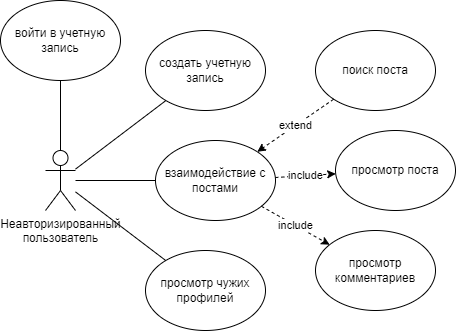

The diagram above was exported from draw.io. Its source (the exported page's mxGraphModel, read from the mxfile embedded in the PNG):
<mxGraphModel dx="1009" dy="581" grid="1" gridSize="10" guides="1" tooltips="1" connect="1" arrows="1" fold="1" page="1" pageScale="1" pageWidth="827" pageHeight="1169" math="0" shadow="0">
  <root>
    <mxCell id="0" />
    <mxCell id="1" parent="0" />
    <mxCell id="oihgiXCyR2pRYofo8ZFS-1" value="Неавторизированный&lt;br&gt;пользователь" style="shape=umlActor;verticalLabelPosition=bottom;verticalAlign=top;html=1;outlineConnect=0;" parent="1" vertex="1">
      <mxGeometry x="150" y="190" width="30" height="60" as="geometry" />
    </mxCell>
    <mxCell id="oihgiXCyR2pRYofo8ZFS-2" value="войти в учетную запись" style="ellipse;whiteSpace=wrap;html=1;" parent="1" vertex="1">
      <mxGeometry x="105" y="40" width="120" height="80" as="geometry" />
    </mxCell>
    <mxCell id="oihgiXCyR2pRYofo8ZFS-3" value="создать учетную запись" style="ellipse;whiteSpace=wrap;html=1;" parent="1" vertex="1">
      <mxGeometry x="250" y="70" width="120" height="80" as="geometry" />
    </mxCell>
    <mxCell id="oihgiXCyR2pRYofo8ZFS-4" value="" style="endArrow=none;html=1;rounded=0;" parent="1" source="oihgiXCyR2pRYofo8ZFS-1" target="oihgiXCyR2pRYofo8ZFS-2" edge="1">
      <mxGeometry width="50" height="50" relative="1" as="geometry">
        <mxPoint x="390" y="210" as="sourcePoint" />
        <mxPoint x="440" y="160" as="targetPoint" />
      </mxGeometry>
    </mxCell>
    <mxCell id="oihgiXCyR2pRYofo8ZFS-5" value="" style="endArrow=none;html=1;rounded=0;" parent="1" source="oihgiXCyR2pRYofo8ZFS-1" target="oihgiXCyR2pRYofo8ZFS-3" edge="1">
      <mxGeometry width="50" height="50" relative="1" as="geometry">
        <mxPoint x="390" y="210" as="sourcePoint" />
        <mxPoint x="440" y="160" as="targetPoint" />
      </mxGeometry>
    </mxCell>
    <mxCell id="oihgiXCyR2pRYofo8ZFS-6" value="взаимодействие с&lt;br&gt;постами" style="ellipse;whiteSpace=wrap;html=1;" parent="1" vertex="1">
      <mxGeometry x="260" y="180" width="120" height="80" as="geometry" />
    </mxCell>
    <mxCell id="oihgiXCyR2pRYofo8ZFS-7" value="" style="endArrow=none;html=1;rounded=0;" parent="1" source="oihgiXCyR2pRYofo8ZFS-6" target="oihgiXCyR2pRYofo8ZFS-1" edge="1">
      <mxGeometry width="50" height="50" relative="1" as="geometry">
        <mxPoint x="390" y="290" as="sourcePoint" />
        <mxPoint x="135" y="310" as="targetPoint" />
      </mxGeometry>
    </mxCell>
    <mxCell id="oihgiXCyR2pRYofo8ZFS-8" value="просмотр поста" style="ellipse;whiteSpace=wrap;html=1;" parent="1" vertex="1">
      <mxGeometry x="440" y="170" width="120" height="80" as="geometry" />
    </mxCell>
    <mxCell id="oihgiXCyR2pRYofo8ZFS-9" value="просмотр комментариев" style="ellipse;whiteSpace=wrap;html=1;" parent="1" vertex="1">
      <mxGeometry x="420" y="270" width="120" height="80" as="geometry" />
    </mxCell>
    <mxCell id="oihgiXCyR2pRYofo8ZFS-10" value="поиск поста" style="ellipse;whiteSpace=wrap;html=1;" parent="1" vertex="1">
      <mxGeometry x="420" y="70" width="120" height="80" as="geometry" />
    </mxCell>
    <mxCell id="oihgiXCyR2pRYofo8ZFS-13" value="include" style="endArrow=classic;html=1;rounded=0;dashed=1;" parent="1" source="oihgiXCyR2pRYofo8ZFS-6" target="oihgiXCyR2pRYofo8ZFS-9" edge="1">
      <mxGeometry width="50" height="50" relative="1" as="geometry">
        <mxPoint x="456.48142481378477" y="385.5448262821949" as="sourcePoint" />
        <mxPoint x="387.541203112587" y="474.4629637256942" as="targetPoint" />
      </mxGeometry>
    </mxCell>
    <mxCell id="oihgiXCyR2pRYofo8ZFS-14" value="extend" style="endArrow=classic;html=1;rounded=0;dashed=1;" parent="1" source="oihgiXCyR2pRYofo8ZFS-10" target="oihgiXCyR2pRYofo8ZFS-6" edge="1">
      <mxGeometry width="50" height="50" relative="1" as="geometry">
        <mxPoint x="382.24066673976245" y="561.8932605733676" as="sourcePoint" />
        <mxPoint x="465.71345637376135" y="388.09696588799716" as="targetPoint" />
      </mxGeometry>
    </mxCell>
    <mxCell id="oihgiXCyR2pRYofo8ZFS-15" value="include" style="endArrow=classic;html=1;rounded=0;dashed=1;" parent="1" source="oihgiXCyR2pRYofo8ZFS-6" target="oihgiXCyR2pRYofo8ZFS-8" edge="1">
      <mxGeometry width="50" height="50" relative="1" as="geometry">
        <mxPoint x="482.08098228566905" y="389.97953571522885" as="sourcePoint" />
        <mxPoint x="471.9300351724239" y="600.0206999997899" as="targetPoint" />
      </mxGeometry>
    </mxCell>
    <mxCell id="vdvIg-m-KHzgId0NsM3a-1" value="просмотр чужих профилей" style="ellipse;whiteSpace=wrap;html=1;" vertex="1" parent="1">
      <mxGeometry x="250" y="290" width="120" height="80" as="geometry" />
    </mxCell>
    <mxCell id="vdvIg-m-KHzgId0NsM3a-2" value="" style="endArrow=none;html=1;rounded=0;" edge="1" parent="1" source="vdvIg-m-KHzgId0NsM3a-1" target="oihgiXCyR2pRYofo8ZFS-1">
      <mxGeometry width="50" height="50" relative="1" as="geometry">
        <mxPoint x="390" y="320" as="sourcePoint" />
        <mxPoint x="440" y="270" as="targetPoint" />
      </mxGeometry>
    </mxCell>
  </root>
</mxGraphModel>